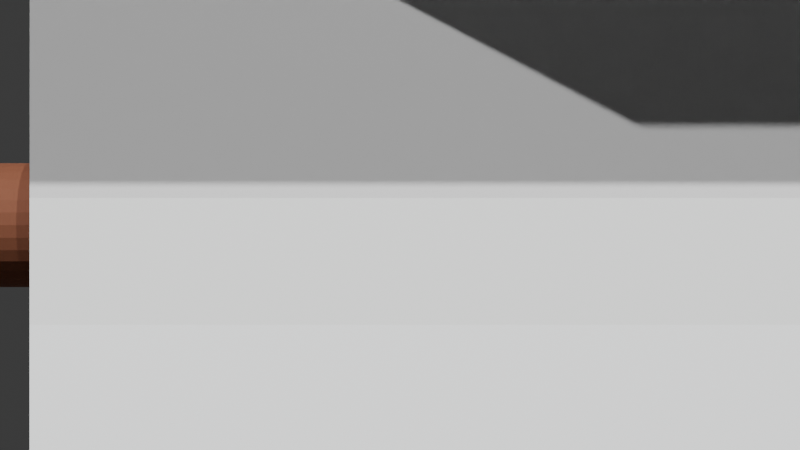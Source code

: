 # Source: scene.blend  (saved by Blender 5.1.30; exported with 4.5.12 LTS)
import bpy
from mathutils import Matrix  # noqa: F401  (used for matrix-valued properties, if any)

bpy.ops.wm.read_factory_settings(use_empty=True)
scene = bpy.context.scene
scene.name = 'Scene'

# ---- collections
col_collection = bpy.data.collections.new('Collection'); scene.collection.children.link(col_collection)

# ---- materials (node trees are filled in below, after node groups)
mat_mat_pipe_main = bpy.data.materials.new('Mat_Pipe_Main')
mat_mat_pipe_branch = bpy.data.materials.new('Mat_Pipe_Branch')

# ---- material node trees
mat_mat_pipe_main.use_nodes = True; mat_mat_pipe_main.node_tree.nodes.clear()
_N = mat_mat_pipe_main.node_tree.nodes; _L = mat_mat_pipe_main.node_tree.links
n0 = _N.new('ShaderNodeBsdfPrincipled'); n0.name = 'Principled BSDF'; n0.location = (-200, 100)
n0.inputs[0].default_value = (0.3, 0.1, 0.05, 1.0)
n0.inputs[1].default_value = 0.2509
n0.inputs[2].default_value = 0.7563
n1 = _N.new('ShaderNodeOutputMaterial'); n1.name = 'Material Output'; n1.location = (200, 100)
_L.new(n0.outputs[0], n1.inputs[0])
n1.is_active_output = True
mat_mat_pipe_branch.use_nodes = True; mat_mat_pipe_branch.node_tree.nodes.clear()
_N = mat_mat_pipe_branch.node_tree.nodes; _L = mat_mat_pipe_branch.node_tree.links
n0 = _N.new('ShaderNodeBsdfPrincipled'); n0.name = 'Principled BSDF'; n0.location = (-200, 100)
n0.inputs[2].default_value = 0.6166
n1 = _N.new('ShaderNodeOutputMaterial'); n1.name = 'Material Output'; n1.location = (200, 100)
_L.new(n0.outputs[0], n1.inputs[0])
n1.is_active_output = True

# ---- world
world_world = bpy.data.worlds.new('World'); scene.world = world_world
world_world.use_nodes = True; world_world.node_tree.nodes.clear()
_N = world_world.node_tree.nodes; _L = world_world.node_tree.links
n0 = _N.new('ShaderNodeOutputWorld'); n0.name = 'World Output'; n0.location = (200, 100)
n1 = _N.new('ShaderNodeBackground'); n1.name = 'Background'; n1.location = (-200, 100)
n1.inputs[0].default_value = (0.05088, 0.05088, 0.05088, 1.0)
_L.new(n1.outputs[0], n0.inputs[0])
n0.is_active_output = True
world_world.color = (0.05088, 0.05088, 0.05088)
world_world.sun_shadow_jitter_overblur = 0.0

# ---- cameras
cam_camera_001 = bpy.data.cameras.new('Camera.001')

# ---- lights
light_sun = bpy.data.lights.new('Sun', 'SUN')
light_sun.energy = 5.062
light_sun_001 = bpy.data.lights.new('Sun.001', 'SUN')
light_sun_001.energy = 3.804
light_point = bpy.data.lights.new('Point', 'POINT')
light_point.color = (0.8469, 0.9398, 0.8692)
light_point.energy = 438.4
light_point_001 = bpy.data.lights.new('Point.001', 'POINT')
light_point_001.color = (0.812, 0.8294, 0.9472)
light_point_001.energy = 386.0

# ---- meshes
me_cylinder = bpy.data.meshes.new('Cylinder')
me_cylinder.from_pydata([(0.0, 0.1394, -1.506), (0.0, 0.1394, 1.506), (0.0272, 0.1367, -1.506), (0.0272, 0.1367, 1.506), (0.05335, 0.1288, -1.506), (0.05335, 0.1288, 1.506), (0.07746, 0.1159, -1.506), (0.07746, 0.1159, 1.506), (0.09859, 0.09859, -1.506), (0.09859, 0.09859, 1.506), (0.1159, 0.07746, -1.506), (0.1159, 0.07746, 1.506), (0.1288, 0.05335, -1.506), (0.1288, 0.05335, 1.506), (0.1367, 0.0272, -1.506), (0.1367, 0.0272, 1.506), (0.1394, 0.0, -1.506), (0.1394, 0.0, 1.506), (0.1367, -0.0272, -1.506), (0.1367, -0.0272, 1.506), (0.1288, -0.05335, -1.506), (0.1288, -0.05335, 1.506), (0.1159, -0.07746, -1.506), (0.1159, -0.07746, 1.506), (0.09859, -0.09859, -1.506), (0.09859, -0.09859, 1.506), (0.07746, -0.1159, -1.506), (0.07746, -0.1159, 1.506), (0.05335, -0.1288, -1.506), (0.05335, -0.1288, 1.506), (0.0272, -0.1367, -1.506), (0.0272, -0.1367, 1.506), (0.0, -0.1394, -1.506), (0.0, -0.1394, 1.506), (-0.0272, -0.1367, -1.506), (-0.0272, -0.1367, 1.506), (-0.05335, -0.1288, -1.506), (-0.05335, -0.1288, 1.506), (-0.07746, -0.1159, -1.506), (-0.07746, -0.1159, 1.506), (-0.09859, -0.09859, -1.506), (-0.09859, -0.09859, 1.506), (-0.1159, -0.07746, -1.506), (-0.1159, -0.07746, 1.506), (-0.1288, -0.05335, -1.506), (-0.1288, -0.05335, 1.506), (-0.1367, -0.0272, -1.506), (-0.1367, -0.0272, 1.506), (-0.1394, 0.0, -1.506), (-0.1394, 0.0, 1.506), (-0.1367, 0.0272, -1.506), (-0.1367, 0.0272, 1.506), (-0.1288, 0.05335, -1.506), (-0.1288, 0.05335, 1.506), (-0.1159, 0.07746, -1.506), (-0.1159, 0.07746, 1.506), (-0.09859, 0.09859, -1.506), (-0.09859, 0.09859, 1.506), (-0.07746, 0.1159, -1.506), (-0.07746, 0.1159, 1.506), (-0.05335, 0.1288, -1.506), (-0.05335, 0.1288, 1.506), (-0.0272, 0.1367, -1.506), (-0.0272, 0.1367, 1.506)], [], [(0, 1, 3, 2), (2, 3, 5, 4), (4, 5, 7, 6), (6, 7, 9, 8), (8, 9, 11, 10), (10, 11, 13, 12), (12, 13, 15, 14), (14, 15, 17, 16), (16, 17, 19, 18), (18, 19, 21, 20), (20, 21, 23, 22), (22, 23, 25, 24), (24, 25, 27, 26), (26, 27, 29, 28), (28, 29, 31, 30), (30, 31, 33, 32), (32, 33, 35, 34), (34, 35, 37, 36), (36, 37, 39, 38), (38, 39, 41, 40), (40, 41, 43, 42), (42, 43, 45, 44), (44, 45, 47, 46), (46, 47, 49, 48), (48, 49, 51, 50), (50, 51, 53, 52), (52, 53, 55, 54), (54, 55, 57, 56), (56, 57, 59, 58), (58, 59, 61, 60), (3, 1, 63, 61, 59, 57, 55, 53, 51, 49, 47, 45, 43, 41, 39, 37, 35, 33, 31, 29, 27, 25, 23, 21, 19, 17, 15, 13, 11, 9, 7, 5), (60, 61, 63, 62), (62, 63, 1, 0), (0, 2, 4, 6, 8, 10, 12, 14, 16, 18, 20, 22, 24, 26, 28, 30, 32, 34, 36, 38, 40, 42, 44, 46, 48, 50, 52, 54, 56, 58, 60, 62)])
_uv = me_cylinder.uv_layers.new(name='UVMap')
_uv.uv.foreach_set('vector', [1.0, 0.5, 1.0, 1.0, 0.9688, 1.0, 0.9688, 0.5, 0.9688, 0.5, 0.9688, 1.0, 0.9375, 1.0, 0.9375, 0.5, 0.9375, 0.5, 0.9375, 1.0, 0.9062, 1.0, 0.9062, 0.5, 0.9062, 0.5, 0.9062, 1.0, 0.875, 1.0, 0.875, 0.5, 0.875, 0.5, 0.875, 1.0, 0.8438, 1.0, 0.8438, 0.5, 0.8438, 0.5, 0.8438, 1.0, 0.8125, 1.0, 0.8125, 0.5, 0.8125, 0.5, 0.8125, 1.0, 0.7812, 1.0, 0.7812, 0.5, 0.7812, 0.5, 0.7812, 1.0, 0.75, 1.0, 0.75, 0.5, 0.75, 0.5, 0.75, 1.0, 0.7188, 1.0, 0.7188, 0.5, 0.7188, 0.5, 0.7188, 1.0, 0.6875, 1.0, 0.6875, 0.5, 0.6875, 0.5, 0.6875, 1.0, 0.6562, 1.0, 0.6562, 0.5, 0.6562, 0.5, 0.6562, 1.0, 0.625, 1.0, 0.625, 0.5, 0.625, 0.5, 0.625, 1.0, 0.5938, 1.0, 0.5938, 0.5, 0.5938, 0.5, 0.5938, 1.0, 0.5625, 1.0, 0.5625, 0.5, 0.5625, 0.5, 0.5625, 1.0, 0.5312, 1.0, 0.5312, 0.5, 0.5312, 0.5, 0.5312, 1.0, 0.5, 1.0, 0.5, 0.5, 0.5, 0.5, 0.5, 1.0, 0.4688, 1.0, 0.4688, 0.5, 0.4688, 0.5, 0.4688, 1.0, 0.4375, 1.0, 0.4375, 0.5, 0.4375, 0.5, 0.4375, 1.0, 0.4062, 1.0, 0.4062, 0.5, 0.4062, 0.5, 0.4062, 1.0, 0.375, 1.0, 0.375, 0.5, 0.375, 0.5, 0.375, 1.0, 0.3438, 1.0, 0.3438, 0.5, 0.3438, 0.5, 0.3438, 1.0, 0.3125, 1.0, 0.3125, 0.5, 0.3125, 0.5, 0.3125, 1.0, 0.2812, 1.0, 0.2812, 0.5, 0.2812, 0.5, 0.2812, 1.0, 0.25, 1.0, 0.25, 0.5, 0.25, 0.5, 0.25, 1.0, 0.2188, 1.0, 0.2188, 0.5, 0.2188, 0.5, 0.2188, 1.0, 0.1875, 1.0, 0.1875, 0.5, 0.1875, 0.5, 0.1875, 1.0, 0.1562, 1.0, 0.1562, 0.5, 0.1562, 0.5, 0.1562, 1.0, 0.125, 1.0, 0.125, 0.5, 0.125, 0.5, 0.125, 1.0, 0.09375, 1.0, 0.09375, 0.5, 0.09375, 0.5, 0.09375, 1.0, 0.0625, 1.0, 0.0625, 0.5, 0.2968, 0.4854, 0.25, 0.49, 0.2032, 0.4854, 0.1582, 0.4717, 0.1167, 0.4496, 0.08029, 0.4197, 0.05045, 0.3833, 0.02827, 0.3418, 0.01461, 0.2968, 0.01, 0.25, 0.01461, 0.2032, 0.02827, 0.1582, 0.05045, 0.1167, 0.08029, 0.08029, 0.1167, 0.05045, 0.1582, 0.02827, 0.2032, 0.01461, 0.25, 0.01, 0.2968, 0.01461, 0.3418, 0.02827, 0.3833, 0.05045, 0.4197, 0.08029, 0.4496, 0.1167, 0.4717, 0.1582, 0.4854, 0.2032, 0.49, 0.25, 0.4854, 0.2968, 0.4717, 0.3418, 0.4496, 0.3833, 0.4197, 0.4197, 0.3833, 0.4496, 0.3418, 0.4717, 0.0625, 0.5, 0.0625, 1.0, 0.03125, 1.0, 0.03125, 0.5, 0.03125, 0.5, 0.03125, 1.0, 0.0, 1.0, 0.0, 0.5, 0.75, 0.49, 0.7968, 0.4854, 0.8418, 0.4717, 0.8833, 0.4496, 0.9197, 0.4197, 0.9496, 0.3833, 0.9717, 0.3418, 0.9854, 0.2968, 0.99, 0.25, 0.9854, 0.2032, 0.9717, 0.1582, 0.9496, 0.1167, 0.9197, 0.08029, 0.8833, 0.05045, 0.8418, 0.02827, 0.7968, 0.01461, 0.75, 0.01, 0.7032, 0.01461, 0.6582, 0.02827, 0.6167, 0.05045, 0.5803, 0.08029, 0.5504, 0.1167, 0.5283, 0.1582, 0.5146, 0.2032, 0.51, 0.25, 0.5146, 0.2968, 0.5283, 0.3418, 0.5504, 0.3833, 0.5803, 0.4197, 0.6167, 0.4496, 0.6582, 0.4717, 0.7032, 0.4854])
me_cylinder.materials.append(mat_mat_pipe_main)
me_cylinder.update()
me_cylinder_001 = bpy.data.meshes.new('Cylinder.001')
me_cylinder_001.from_pydata([(0.0, 0.1473, -1.611), (0.0, 0.1473, 1.611), (0.02873, 0.1444, -1.611), (0.02873, 0.1444, 1.611), (0.05636, 0.1361, -1.611), (0.05636, 0.1361, 1.611), (0.08182, 0.1225, -1.611), (0.08182, 0.1225, 1.611), (0.1041, 0.1041, -1.611), (0.1041, 0.1041, 1.611), (0.1225, 0.08182, -1.611), (0.1225, 0.08182, 1.611), (0.1361, 0.05636, -1.611), (0.1361, 0.05636, 1.611), (0.1444, 0.02873, -1.611), (0.1444, 0.02873, 1.611), (0.1473, 0.0, -1.611), (0.1473, 0.0, 1.611), (0.1444, -0.02873, -1.611), (0.1444, -0.02873, 1.611), (0.1361, -0.05636, -1.611), (0.1361, -0.05636, 1.611), (0.1225, -0.08182, -1.611), (0.1225, -0.08182, 1.611), (0.1041, -0.1041, -1.611), (0.1041, -0.1041, 1.611), (0.08182, -0.1225, -1.611), (0.08182, -0.1225, 1.611), (0.05636, -0.1361, -1.611), (0.05636, -0.1361, 1.611), (0.02873, -0.1444, -1.611), (0.02873, -0.1444, 1.611), (0.0, -0.1473, -1.611), (0.0, -0.1473, 1.611), (-0.02873, -0.1444, -1.611), (-0.02873, -0.1444, 1.611), (-0.05636, -0.1361, -1.611), (-0.05636, -0.1361, 1.611), (-0.08182, -0.1225, -1.611), (-0.08182, -0.1225, 1.611), (-0.1041, -0.1041, -1.611), (-0.1041, -0.1041, 1.611), (-0.1225, -0.08182, -1.611), (-0.1225, -0.08182, 1.611), (-0.1361, -0.05636, -1.611), (-0.1361, -0.05636, 1.611), (-0.1444, -0.02873, -1.611), (-0.1444, -0.02873, 1.611), (-0.1473, 0.0, -1.611), (-0.1473, 0.0, 1.611), (-0.1444, 0.02873, -1.611), (-0.1444, 0.02873, 1.611), (-0.1361, 0.05636, -1.611), (-0.1361, 0.05636, 1.611), (-0.1225, 0.08182, -1.611), (-0.1225, 0.08182, 1.611), (-0.1041, 0.1041, -1.611), (-0.1041, 0.1041, 1.611), (-0.08182, 0.1225, -1.611), (-0.08182, 0.1225, 1.611), (-0.05636, 0.1361, -1.611), (-0.05636, 0.1361, 1.611), (-0.02873, 0.1444, -1.611), (-0.02873, 0.1444, 1.611)], [], [(0, 1, 3, 2), (2, 3, 5, 4), (4, 5, 7, 6), (6, 7, 9, 8), (8, 9, 11, 10), (10, 11, 13, 12), (12, 13, 15, 14), (14, 15, 17, 16), (16, 17, 19, 18), (18, 19, 21, 20), (20, 21, 23, 22), (22, 23, 25, 24), (24, 25, 27, 26), (26, 27, 29, 28), (28, 29, 31, 30), (30, 31, 33, 32), (32, 33, 35, 34), (34, 35, 37, 36), (36, 37, 39, 38), (38, 39, 41, 40), (40, 41, 43, 42), (42, 43, 45, 44), (44, 45, 47, 46), (46, 47, 49, 48), (48, 49, 51, 50), (50, 51, 53, 52), (52, 53, 55, 54), (54, 55, 57, 56), (56, 57, 59, 58), (58, 59, 61, 60), (3, 1, 63, 61, 59, 57, 55, 53, 51, 49, 47, 45, 43, 41, 39, 37, 35, 33, 31, 29, 27, 25, 23, 21, 19, 17, 15, 13, 11, 9, 7, 5), (60, 61, 63, 62), (62, 63, 1, 0), (0, 2, 4, 6, 8, 10, 12, 14, 16, 18, 20, 22, 24, 26, 28, 30, 32, 34, 36, 38, 40, 42, 44, 46, 48, 50, 52, 54, 56, 58, 60, 62)])
_uv = me_cylinder_001.uv_layers.new(name='UVMap')
_uv.uv.foreach_set('vector', [1.0, 0.5, 1.0, 1.0, 0.9688, 1.0, 0.9688, 0.5, 0.9688, 0.5, 0.9688, 1.0, 0.9375, 1.0, 0.9375, 0.5, 0.9375, 0.5, 0.9375, 1.0, 0.9062, 1.0, 0.9062, 0.5, 0.9062, 0.5, 0.9062, 1.0, 0.875, 1.0, 0.875, 0.5, 0.875, 0.5, 0.875, 1.0, 0.8438, 1.0, 0.8438, 0.5, 0.8438, 0.5, 0.8438, 1.0, 0.8125, 1.0, 0.8125, 0.5, 0.8125, 0.5, 0.8125, 1.0, 0.7812, 1.0, 0.7812, 0.5, 0.7812, 0.5, 0.7812, 1.0, 0.75, 1.0, 0.75, 0.5, 0.75, 0.5, 0.75, 1.0, 0.7188, 1.0, 0.7188, 0.5, 0.7188, 0.5, 0.7188, 1.0, 0.6875, 1.0, 0.6875, 0.5, 0.6875, 0.5, 0.6875, 1.0, 0.6562, 1.0, 0.6562, 0.5, 0.6562, 0.5, 0.6562, 1.0, 0.625, 1.0, 0.625, 0.5, 0.625, 0.5, 0.625, 1.0, 0.5938, 1.0, 0.5938, 0.5, 0.5938, 0.5, 0.5938, 1.0, 0.5625, 1.0, 0.5625, 0.5, 0.5625, 0.5, 0.5625, 1.0, 0.5312, 1.0, 0.5312, 0.5, 0.5312, 0.5, 0.5312, 1.0, 0.5, 1.0, 0.5, 0.5, 0.5, 0.5, 0.5, 1.0, 0.4688, 1.0, 0.4688, 0.5, 0.4688, 0.5, 0.4688, 1.0, 0.4375, 1.0, 0.4375, 0.5, 0.4375, 0.5, 0.4375, 1.0, 0.4062, 1.0, 0.4062, 0.5, 0.4062, 0.5, 0.4062, 1.0, 0.375, 1.0, 0.375, 0.5, 0.375, 0.5, 0.375, 1.0, 0.3438, 1.0, 0.3438, 0.5, 0.3438, 0.5, 0.3438, 1.0, 0.3125, 1.0, 0.3125, 0.5, 0.3125, 0.5, 0.3125, 1.0, 0.2812, 1.0, 0.2812, 0.5, 0.2812, 0.5, 0.2812, 1.0, 0.25, 1.0, 0.25, 0.5, 0.25, 0.5, 0.25, 1.0, 0.2188, 1.0, 0.2188, 0.5, 0.2188, 0.5, 0.2188, 1.0, 0.1875, 1.0, 0.1875, 0.5, 0.1875, 0.5, 0.1875, 1.0, 0.1562, 1.0, 0.1562, 0.5, 0.1562, 0.5, 0.1562, 1.0, 0.125, 1.0, 0.125, 0.5, 0.125, 0.5, 0.125, 1.0, 0.09375, 1.0, 0.09375, 0.5, 0.09375, 0.5, 0.09375, 1.0, 0.0625, 1.0, 0.0625, 0.5, 0.2968, 0.4854, 0.25, 0.49, 0.2032, 0.4854, 0.1582, 0.4717, 0.1167, 0.4496, 0.08029, 0.4197, 0.05045, 0.3833, 0.02827, 0.3418, 0.01461, 0.2968, 0.01, 0.25, 0.01461, 0.2032, 0.02827, 0.1582, 0.05045, 0.1167, 0.08029, 0.08029, 0.1167, 0.05045, 0.1582, 0.02827, 0.2032, 0.01461, 0.25, 0.01, 0.2968, 0.01461, 0.3418, 0.02827, 0.3833, 0.05045, 0.4197, 0.08029, 0.4496, 0.1167, 0.4717, 0.1582, 0.4854, 0.2032, 0.49, 0.25, 0.4854, 0.2968, 0.4717, 0.3418, 0.4496, 0.3833, 0.4197, 0.4197, 0.3833, 0.4496, 0.3418, 0.4717, 0.0625, 0.5, 0.0625, 1.0, 0.03125, 1.0, 0.03125, 0.5, 0.03125, 0.5, 0.03125, 1.0, 0.0, 1.0, 0.0, 0.5, 0.75, 0.49, 0.7968, 0.4854, 0.8418, 0.4717, 0.8833, 0.4496, 0.9197, 0.4197, 0.9496, 0.3833, 0.9717, 0.3418, 0.9854, 0.2968, 0.99, 0.25, 0.9854, 0.2032, 0.9717, 0.1582, 0.9496, 0.1167, 0.9197, 0.08029, 0.8833, 0.05045, 0.8418, 0.02827, 0.7968, 0.01461, 0.75, 0.01, 0.7032, 0.01461, 0.6582, 0.02827, 0.6167, 0.05045, 0.5803, 0.08029, 0.5504, 0.1167, 0.5283, 0.1582, 0.5146, 0.2032, 0.51, 0.25, 0.5146, 0.2968, 0.5283, 0.3418, 0.5504, 0.3833, 0.5803, 0.4197, 0.6167, 0.4496, 0.6582, 0.4717, 0.7032, 0.4854])
me_cylinder_001.materials.append(mat_mat_pipe_branch)
me_cylinder_001.update()
me_cube_001 = bpy.data.meshes.new('Cube.001')
me_cube_001.from_pydata([(-0.5, -0.5, -0.5), (-0.5, -0.5, 0.5), (-0.5, 0.5, -0.5), (-0.5, 0.5, 0.5), (0.5, -0.5, -0.5), (0.5, -0.5, 0.5), (0.5, 0.5, -0.5), (0.5, 0.5, 0.5)], [], [(0, 1, 3, 2), (2, 3, 7, 6), (6, 7, 5, 4), (4, 5, 1, 0), (2, 6, 4, 0), (7, 3, 1, 5)])
_uv = me_cube_001.uv_layers.new(name='UVMap')
_uv.uv.foreach_set('vector', [0.375, 0.0, 0.625, 0.0, 0.625, 0.25, 0.375, 0.25, 0.375, 0.25, 0.625, 0.25, 0.625, 0.5, 0.375, 0.5, 0.375, 0.5, 0.625, 0.5, 0.625, 0.75, 0.375, 0.75, 0.375, 0.75, 0.625, 0.75, 0.625, 1.0, 0.375, 1.0, 0.125, 0.5, 0.375, 0.5, 0.375, 0.75, 0.125, 0.75, 0.625, 0.5, 0.875, 0.5, 0.875, 0.75, 0.625, 0.75])
me_cube_001.update()
me_cube_002 = bpy.data.meshes.new('Cube.002')
me_cube_002.from_pydata([(-0.7536, -0.7536, -0.7536), (-0.7536, -0.7536, 0.7536), (-0.7536, 0.7536, -0.7536), (-0.7536, 0.7536, 0.7536), (0.7536, -0.7536, -0.7536), (0.7536, -0.7536, 0.7536), (0.7536, 0.7536, -0.7536), (0.7536, 0.7536, 0.7536)], [], [(0, 1, 3, 2), (2, 3, 7, 6), (6, 7, 5, 4), (4, 5, 1, 0), (2, 6, 4, 0), (7, 3, 1, 5)])
_uv = me_cube_002.uv_layers.new(name='UVMap')
_uv.uv.foreach_set('vector', [0.375, 0.0, 0.625, 0.0, 0.625, 0.25, 0.375, 0.25, 0.375, 0.25, 0.625, 0.25, 0.625, 0.5, 0.375, 0.5, 0.375, 0.5, 0.625, 0.5, 0.625, 0.75, 0.375, 0.75, 0.375, 0.75, 0.625, 0.75, 0.625, 1.0, 0.375, 1.0, 0.125, 0.5, 0.375, 0.5, 0.375, 0.75, 0.125, 0.75, 0.625, 0.5, 0.875, 0.5, 0.875, 0.75, 0.625, 0.75])
me_cube_002.update()
me_cube_003 = bpy.data.meshes.new('Cube.003')
me_cube_003.from_pydata([(-0.8273, -0.8273, -0.8273), (-0.8273, -0.8273, 0.8273), (-0.8273, 0.8273, -0.8273), (-0.8273, 0.8273, 0.8273), (0.8273, -0.8273, -0.8273), (0.8273, -0.8273, 0.8273), (0.8273, 0.8273, -0.8273), (0.8273, 0.8273, 0.8273)], [], [(0, 1, 3, 2), (2, 3, 7, 6), (6, 7, 5, 4), (4, 5, 1, 0), (2, 6, 4, 0), (7, 3, 1, 5)])
_uv = me_cube_003.uv_layers.new(name='UVMap')
_uv.uv.foreach_set('vector', [0.375, 0.0, 0.625, 0.0, 0.625, 0.25, 0.375, 0.25, 0.375, 0.25, 0.625, 0.25, 0.625, 0.5, 0.375, 0.5, 0.375, 0.5, 0.625, 0.5, 0.625, 0.75, 0.375, 0.75, 0.375, 0.75, 0.625, 0.75, 0.625, 1.0, 0.375, 1.0, 0.125, 0.5, 0.375, 0.5, 0.375, 0.75, 0.125, 0.75, 0.625, 0.5, 0.875, 0.5, 0.875, 0.75, 0.625, 0.75])
me_cube_003.update()

# ---- objects
ob_camera = bpy.data.objects.new('Camera', cam_camera_001)
ob_pipe_main = bpy.data.objects.new('Pipe_Main', me_cylinder)
ob_pipe_branch = bpy.data.objects.new('Pipe_Branch', me_cylinder_001)
ob_occluder = bpy.data.objects.new('Occluder', me_cube_001)
ob_sun = bpy.data.objects.new('Sun', light_sun)
ob_sun_001 = bpy.data.objects.new('Sun.001', light_sun_001)
ob_point = bpy.data.objects.new('Point', light_point)
ob_point_001 = bpy.data.objects.new('Point.001', light_point_001)
ob_occluder_0 = bpy.data.objects.new('Occluder_0', me_cube_002)
ob_occluder_1 = bpy.data.objects.new('Occluder_1', me_cube_003)

# ---- transforms, parenting, visibility, modifiers, constraints
ob_camera.location = (0.0, -2.5, 0.0)
ob_camera.rotation_euler = (1.571, 0.0, 0.0)
ob_pipe_main.location = (0.0, 0.0, 0.0)
ob_pipe_main.rotation_euler = (0.0, 1.571, 0.0)
ob_pipe_branch.location = (0.0, 1.611, 0.0)
ob_pipe_branch.rotation_euler = (1.571, 0.0, 0.0)
ob_occluder.location = (0.2, -0.8, 0.2)
ob_occluder.scale = (1.5, 0.1, 1.5)
ob_sun.location = (5.0, -5.0, 5.0)
ob_sun.rotation_euler = (0.7854, 0.0, 0.7854)
ob_sun_001.location = (5.434, 9.802, 10.0)
ob_sun_001.rotation_euler = (1.007, -0.6237, -0.8069)
ob_point.location = (-0.354, -3.541, 3.981)
ob_point_001.location = (0.308, -3.338, 4.627)
ob_occluder_0.location = (-0.447, -0.4301, 1.093)
ob_occluder_0.scale = (0.3861, 0.374, 0.7608)
ob_occluder_1.location = (0.2638, -0.9851, 1.829)
ob_occluder_1.scale = (1.041, 0.3372, 1.429)

# ---- collection membership
scene.collection.objects.link(ob_camera)
col_collection.objects.link(ob_pipe_main)
col_collection.objects.link(ob_pipe_branch)
col_collection.objects.link(ob_occluder)
col_collection.objects.link(ob_sun)
col_collection.objects.link(ob_sun_001)
col_collection.objects.link(ob_point)
col_collection.objects.link(ob_point_001)
col_collection.objects.link(ob_occluder_0)
col_collection.objects.link(ob_occluder_1)

# ---- scene / render settings (as saved in the file)
scene.camera = ob_camera
scene.frame_start = 1; scene.frame_end = 250; scene.frame_set(1)
scene.render.engine = 'BLENDER_EEVEE_NEXT'
scene.render.bake_bias = 0.0
scene.render.bake_samples = 0
scene.cycles.sampling_pattern = 'TABULATED_SOBOL'
scene.eevee.use_volume_custom_range = False
bpy.context.view_layer.update()
